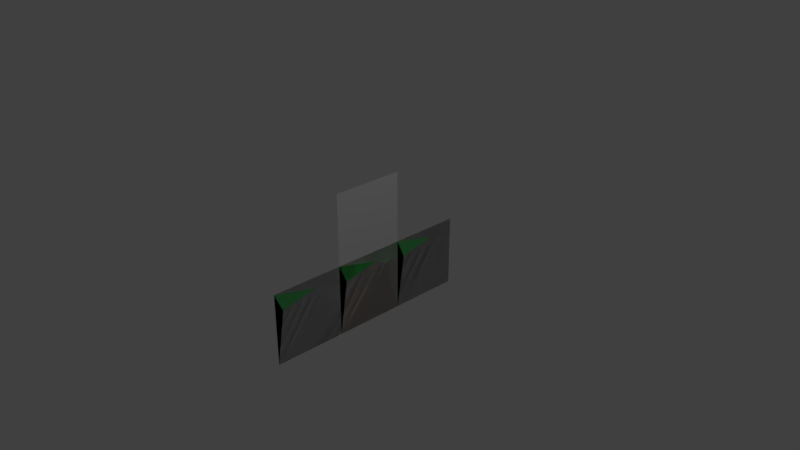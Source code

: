 # Source: testPlatform2.blend  (saved by Blender 2.79.0; exported with 4.5.12 LTS)
import bpy
from mathutils import Matrix  # noqa: F401  (used for matrix-valued properties, if any)

bpy.ops.wm.read_factory_settings(use_empty=True)
scene = bpy.context.scene
scene.name = 'Scene'

# ---- collections
col_collection_1 = bpy.data.collections.new('Collection 1'); scene.collection.children.link(col_collection_1)

# ---- materials (node trees are filled in below, after node groups)
mat_material_001 = bpy.data.materials.new('Material.001')
mat_material_001.alpha_threshold = 0.0
mat_material_001.use_transparent_shadow = False
mat_material_001.diffuse_color = (0.1569, 0.8, 0.2377, 1.0)
mat_material_001.roughness = 0.5
mat_material_002 = bpy.data.materials.new('Material.002')
mat_material_002.alpha_threshold = 0.0
mat_material_002.use_transparent_shadow = False
mat_material_002.diffuse_color = (0.4878, 0.3318, 0.09878, 1.0)
mat_material_002.roughness = 0.5
mat_wire = bpy.data.materials.new('wire')
mat_wire.alpha_threshold = 0.0
mat_wire.use_transparent_shadow = False
mat_wire.roughness = 0.5

# ---- material node trees

# ---- world
world_world = bpy.data.worlds.new('World'); scene.world = world_world
world_world.color = (0.05088, 0.05088, 0.05088)
world_world.use_sun_shadow = False
world_world.sun_shadow_jitter_overblur = 0.0
world_world.cycles.sampling_method = 'MANUAL'

# ---- cameras
cam_camera = bpy.data.cameras.new('Camera')
cam_camera.clip_end = 100.0
cam_camera.lens = 35.0
cam_camera.sensor_width = 32.0
cam_camera.sensor_height = 18.0
cam_camera.ortho_scale = 7.314
cam_camera.dof.focus_distance = 0.0
cam_camera.dof.aperture_fstop = 128.0

# ---- lights
light_lamp = bpy.data.lights.new('Lamp', 'POINT')
light_lamp.transmission_factor = 0.0
light_lamp.cutoff_distance = 30.0
light_lamp.energy = 100.0
light_lamp.shadow_buffer_clip_start = 1.001
light_lamp.shadow_soft_size = 0.1
light_lamp.shadow_maximum_resolution = 0.006
light_lamp.use_absolute_resolution = True

# ---- meshes
me_ground_001 = bpy.data.meshes.new('ground.001')
me_ground_001.from_pydata([(0.0, -0.5, -0.5), (0.0, 0.5, -0.5), (1.524e-18, 0.1138, 0.344), (0.0, -0.5, 0.5), (0.0, 0.5, 0.5), (0.0, 0.5, 0.2471), (0.0, -0.5, 0.2471), (-1.168e-17, 0.3968, 0.2974), (-7.451e-09, 0.2983, 0.2529), (0.0, -0.3854, 0.2349)], [], [(1, 5, 8), (5, 7, 8), (8, 2, 9), (9, 6, 0), (8, 9, 0, 1), (9, 2, 3, 6), (2, 8, 7), (7, 5, 4), (3, 2, 7, 4)])
me_ground_001.polygons.foreach_set('material_index', [1, 1, 1, 1, 1, 0, 0, 0, 0])
me_ground_001.materials.append(mat_material_001)
me_ground_001.materials.append(mat_material_002)
me_ground_001.use_remesh_preserve_volume = False
me_ground_001.use_remesh_preserve_attributes = False
me_ground_001.use_mirror_vertex_groups = False
me_ground_001.update()
me_ground = bpy.data.meshes.new('ground')
me_ground.from_pydata([(0.0, -0.5, -0.5), (0.0, 0.5, -0.5), (1.524e-18, 0.1138, 0.344), (0.0, -0.5, 0.5), (0.0, 0.5, 0.5), (0.0, 0.5, 0.2471), (0.0, -0.5, 0.2471), (-1.168e-17, 0.3968, 0.2974), (-7.451e-09, 0.2983, 0.2529), (0.0, -0.3854, 0.2349)], [], [(1, 5, 8), (5, 7, 8), (8, 2, 9), (9, 6, 0), (8, 9, 0, 1), (9, 2, 3, 6), (2, 8, 7), (7, 5, 4), (3, 2, 7, 4)])
me_ground.polygons.foreach_set('material_index', [1, 1, 1, 1, 1, 0, 0, 0, 0])
me_ground.materials.append(mat_material_001)
me_ground.materials.append(mat_material_002)
me_ground.use_remesh_preserve_volume = False
me_ground.use_remesh_preserve_attributes = False
me_ground.use_mirror_vertex_groups = False
me_ground.update()
me_cube_005 = bpy.data.meshes.new('Cube.005')
me_cube_005.from_pydata([(0.0, -1.5, -1.0), (0.0, 1.5, -1.0), (0.0, -1.5, 0.0), (0.0, 1.5, 0.0)], [], [(3, 2, 0, 1)])
me_cube_005.use_remesh_preserve_volume = False
me_cube_005.use_remesh_preserve_attributes = False
me_cube_005.use_mirror_vertex_groups = False
me_cube_005.update()
me_plane_001 = bpy.data.meshes.new('Plane.001')
me_plane_001.from_pydata([(-1.0, -1.0, 0.0), (1.0, -1.0, 0.0), (-1.0, 1.0, 0.0), (1.0, 1.0, 0.0)], [], [(0, 1, 3, 2)])
me_plane_001.materials.append(mat_wire)
me_plane_001.use_remesh_preserve_volume = False
me_plane_001.use_remesh_preserve_attributes = False
me_plane_001.use_mirror_vertex_groups = False
me_plane_001.update()

# ---- objects
ob_cube_003 = bpy.data.objects.new('cube.003', me_ground_001)
ob_cube_001 = bpy.data.objects.new('cube.001', me_ground)
ob_cube_000 = bpy.data.objects.new('cube.000', me_ground)
ob_boundingbox = bpy.data.objects.new('boundingBox', me_cube_005)
ob_cube_002 = bpy.data.objects.new('cube.002', me_ground)
ob_dimension = bpy.data.objects.new('dimension', me_plane_001)
ob_lamp = bpy.data.objects.new('Lamp', light_lamp)
ob_camera = bpy.data.objects.new('Camera', cam_camera)

# ---- transforms, parenting, visibility, modifiers, constraints
ob_cube_003.location = (0.0, 0.0, -0.5)
ob_cube_003.lineart.crease_threshold = 0.0
ob_cube_001.location = (0.0, -1.0, -0.5)
ob_cube_001.lineart.crease_threshold = 0.0
ob_cube_000.location = (0.0, 1.0, -0.5)
ob_cube_000.lineart.crease_threshold = 0.0
ob_boundingbox.location = (0.0, 0.0, 0.0)
ob_boundingbox.display_type = 'WIRE'
ob_boundingbox.lineart.crease_threshold = 0.0
ob_cube_002.location = (0.0, 0.0, -0.5)
ob_cube_002.lineart.crease_threshold = 0.0
ob_dimension.location = (0.0, 0.0, 0.5)
ob_dimension.rotation_euler = (-0.0, 1.571, 0.0)
ob_dimension.scale = (0.5, 0.5, 0.5)
ob_dimension.hide_select = True
ob_dimension.display_type = 'WIRE'
ob_dimension.lineart.crease_threshold = 0.0
ob_lamp.location = (4.076, 1.005, 5.904)
ob_lamp.rotation_euler = (0.6503, 0.05522, 1.866)
ob_lamp.lock_rotations_4d = False
ob_lamp.empty_display_type = 'ARROWS'
ob_lamp.color = (0.0, 0.0, 0.0, 0.0)
ob_lamp.lineart.crease_threshold = 0.0
ob_camera.location = (7.481, -6.508, 5.344)
ob_camera.rotation_euler = (1.109, 0.0, 0.8149)
ob_camera.lock_rotations_4d = False
ob_camera.empty_display_type = 'ARROWS'
ob_camera.color = (0.0, 0.0, 0.0, 0.0)
ob_camera.display_type = 'WIRE'
ob_camera.lineart.crease_threshold = 0.0

# ---- collection membership
col_collection_1.objects.link(ob_cube_003)
col_collection_1.objects.link(ob_cube_001)
col_collection_1.objects.link(ob_cube_000)
col_collection_1.objects.link(ob_boundingbox)
col_collection_1.objects.link(ob_cube_002)
col_collection_1.objects.link(ob_dimension)
col_collection_1.objects.link(ob_lamp)
col_collection_1.objects.link(ob_camera)

# ---- scene / render settings (as saved in the file)
scene.camera = ob_camera
scene.frame_start = 1; scene.frame_end = 250; scene.frame_set(1)
scene.render.engine = 'BLENDER_EEVEE_NEXT'
scene.render.resolution_percentage = 50
scene.render.dither_intensity = 0.0
scene.cycles.use_denoising = False
scene.cycles.samples = 128
scene.cycles.sampling_pattern = 'TABULATED_SOBOL'
scene.cycles.use_adaptive_sampling = False
scene.cycles.use_light_tree = False
scene.cycles.blur_glossy = 0.0
scene.cycles.sample_clamp_indirect = 0.0
scene.view_settings.view_transform = 'Standard'
bpy.context.view_layer.update()
